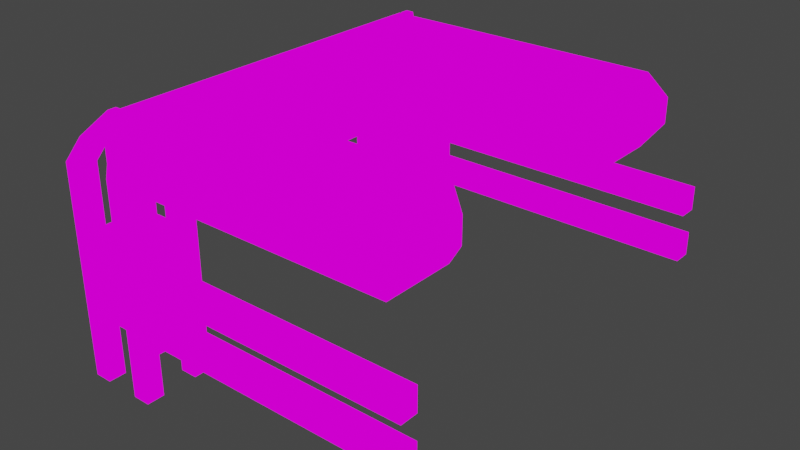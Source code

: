 # Source: gridCellContainer.blend  (saved by Blender 3.1.7; exported with 4.5.12 LTS)
import bpy
from mathutils import Matrix  # noqa: F401  (used for matrix-valued properties, if any)

bpy.ops.wm.read_factory_settings(use_empty=True)
scene = bpy.context.scene
scene.name = 'Scene'

# ---- collections
col_collection = bpy.data.collections.new('Collection'); scene.collection.children.link(col_collection)

# ---- images (referenced by path relative to the original .blend; pixels are not part of the script)
import os
ASSET_DIR = os.environ.get("B2B_ASSET_DIR", "")  # directory of the original .blend (textures are referenced by path, not embedded)
HERE = os.path.dirname(os.path.abspath(__file__))  # packed textures are extracted next to this script under _unpacked/

def load_image(name, relpath, width, height, colorspace="sRGB"):
    """Load a texture the original file referenced (path relative to the .blend, or extracted next to this script)."""
    p = next((c for c in (os.path.join(HERE, relpath), os.path.join(ASSET_DIR, relpath)) if relpath and os.path.exists(c)), "")
    if p:
        img = bpy.data.images.load(p, check_existing=True)
        img.name = name
    else:  # same state as the original file: an image datablock whose file is absent (Cycles renders it pink)
        img = bpy.data.images.new(name, width, height)
        img.source = "FILE"
        img.filepath = "//" + (relpath or name)
    img.colorspace_settings.name = colorspace
    return img
img_cellcontainertex_png = load_image('cellContainerTex.png', 'cellContainerTex.png', 1024, 1024, 'sRGB')
img_og_thumbnail_png_001 = load_image('og-thumbnail.png.001', 'og-thumbnail.png', 1024, 1024, 'sRGB')
img_cellcontainertex_png_001 = load_image('cellContainerTex.png.001', 'cellContainerTex.png', 1024, 1024, 'sRGB')

# ---- materials (node trees are filled in below, after node groups)
mat_cellcontainertex_001 = bpy.data.materials.new('cellContainerTex.001')
mat_cellcontainertex_001.use_transparent_shadow = False
mat_og_thumbnail_001 = bpy.data.materials.new('og-thumbnail.001')
mat_og_thumbnail_001.use_transparent_shadow = False
mat_cellcontainertex = bpy.data.materials.new('cellContainerTex')
mat_cellcontainertex.use_transparent_shadow = False

# ---- material node trees
mat_cellcontainertex_001.use_nodes = True; mat_cellcontainertex_001.node_tree.nodes.clear()
_N = mat_cellcontainertex_001.node_tree.nodes; _L = mat_cellcontainertex_001.node_tree.links
n0 = _N.new('ShaderNodeOutputMaterial'); n0.name = 'Material Output'; n0.location = (400, 0)
n1 = _N.new('ShaderNodeLightPath'); n1.name = 'Light Path'; n1.location = (0, 250)
n2 = _N.new('ShaderNodeBsdfTransparent'); n2.name = 'Transparent BSDF'; n2.location = (-200, -100)
n3 = _N.new('ShaderNodeEmission'); n3.name = 'Emission'; n3.location = (-200, -200)
n4 = _N.new('ShaderNodeMixShader'); n4.name = 'Mix Shader'; n4.location = (200, 0)
n5 = _N.new('ShaderNodeMixShader'); n5.name = 'Mix Shader.001'; n5.location = (0, -100)
n6 = _N.new('ShaderNodeTexImage'); n6.name = 'Image Texture'; n6.location = (-500, 100)
n6.image = img_cellcontainertex_png
n6.interpolation = 'Closest'
_L.new(n6.outputs[0], n3.inputs[0])
_L.new(n6.outputs[1], n5.inputs[0])
_L.new(n2.outputs[0], n5.inputs[1])
_L.new(n2.outputs[0], n4.inputs[1])
_L.new(n3.outputs[0], n5.inputs[2])
_L.new(n5.outputs[0], n4.inputs[2])
_L.new(n1.outputs[0], n4.inputs[0])
_L.new(n4.outputs[0], n0.inputs[0])
n0.is_active_output = True
mat_og_thumbnail_001.use_nodes = True; mat_og_thumbnail_001.node_tree.nodes.clear()
_N = mat_og_thumbnail_001.node_tree.nodes; _L = mat_og_thumbnail_001.node_tree.links
n0 = _N.new('ShaderNodeOutputMaterial'); n0.name = 'Material Output'; n0.location = (400, 0)
n1 = _N.new('ShaderNodeLightPath'); n1.name = 'Light Path'; n1.location = (0, 250)
n2 = _N.new('ShaderNodeBsdfTransparent'); n2.name = 'Transparent BSDF'; n2.location = (-200, -100)
n3 = _N.new('ShaderNodeEmission'); n3.name = 'Emission'; n3.location = (-200, -200)
n4 = _N.new('ShaderNodeMixShader'); n4.name = 'Mix Shader'; n4.location = (200, 0)
n5 = _N.new('ShaderNodeMixShader'); n5.name = 'Mix Shader.001'; n5.location = (0, -100)
n6 = _N.new('ShaderNodeTexImage'); n6.name = 'Image Texture'; n6.location = (-500, 100)
n6.image = img_og_thumbnail_png_001
n6.interpolation = 'Closest'
_L.new(n6.outputs[0], n3.inputs[0])
_L.new(n6.outputs[1], n5.inputs[0])
_L.new(n2.outputs[0], n5.inputs[1])
_L.new(n2.outputs[0], n4.inputs[1])
_L.new(n3.outputs[0], n5.inputs[2])
_L.new(n5.outputs[0], n4.inputs[2])
_L.new(n1.outputs[0], n4.inputs[0])
_L.new(n4.outputs[0], n0.inputs[0])
n0.is_active_output = True
mat_cellcontainertex.use_nodes = True; mat_cellcontainertex.node_tree.nodes.clear()
_N = mat_cellcontainertex.node_tree.nodes; _L = mat_cellcontainertex.node_tree.links
n0 = _N.new('ShaderNodeOutputMaterial'); n0.name = 'Material Output'; n0.location = (400, 0)
n1 = _N.new('ShaderNodeLightPath'); n1.name = 'Light Path'; n1.location = (0, 250)
n2 = _N.new('ShaderNodeBsdfTransparent'); n2.name = 'Transparent BSDF'; n2.location = (-200, -100)
n3 = _N.new('ShaderNodeEmission'); n3.name = 'Emission'; n3.location = (-200, -200)
n4 = _N.new('ShaderNodeMixShader'); n4.name = 'Mix Shader'; n4.location = (200, 0)
n5 = _N.new('ShaderNodeMixShader'); n5.name = 'Mix Shader.001'; n5.location = (0, -100)
n6 = _N.new('ShaderNodeTexImage'); n6.name = 'Image Texture'; n6.location = (-500, 100)
n6.image = img_cellcontainertex_png_001
n6.interpolation = 'Closest'
_L.new(n6.outputs[0], n3.inputs[0])
_L.new(n6.outputs[1], n5.inputs[0])
_L.new(n2.outputs[0], n5.inputs[1])
_L.new(n2.outputs[0], n4.inputs[1])
_L.new(n3.outputs[0], n5.inputs[2])
_L.new(n5.outputs[0], n4.inputs[2])
_L.new(n1.outputs[0], n4.inputs[0])
_L.new(n4.outputs[0], n0.inputs[0])
n0.is_active_output = True

# ---- world
world_world = bpy.data.worlds.new('World'); scene.world = world_world
world_world.use_nodes = True; world_world.node_tree.nodes.clear()
_N = world_world.node_tree.nodes; _L = world_world.node_tree.links
n0 = _N.new('ShaderNodeOutputWorld'); n0.name = 'World Output'; n0.location = (300, 300)
n1 = _N.new('ShaderNodeBackground'); n1.name = 'Background'; n1.location = (10, 300)
n1.inputs[0].default_value = (0.05088, 0.05088, 0.05088, 1.0)
_L.new(n1.outputs[0], n0.inputs[0])
n0.is_active_output = True
world_world.color = (0.05088, 0.05088, 0.05088)
world_world.use_sun_shadow = False
world_world.sun_shadow_jitter_overblur = 0.0

# ---- meshes
me_cube = bpy.data.meshes.new('Cube')
me_cube.from_pydata([(-10.2, -5.0, -1.88), (-10.2, -5.0, 0.1196), (-10.2, 5.0, -1.88), (-10.2, 5.0, 0.1196), (-8.2, -5.0, -1.88), (-8.2, -5.0, 0.1196), (-8.2, 5.0, -1.88), (-8.2, 5.0, 0.1196), (-10.2, 3.0, -1.88), (-10.2, 1.5, -1.88), (-10.2, 1.192e-09, -1.88), (-10.2, -1.5, -1.88), (-10.2, -3.0, -1.88), (-10.2, -3.0, 0.1196), (-10.2, -1.5, 0.1196), (-10.2, 1.192e-09, 0.1196), (-10.2, 1.5, 0.1196), (-10.2, 3.0, 0.1196), (-8.2, -3.0, -1.88), (-8.2, -1.5, -1.88), (-8.2, 1.192e-09, -1.88), (-8.2, 1.5, -1.88), (-8.2, 3.0, -1.88), (-8.2, 3.0, 0.1196), (-8.2, 1.5, 0.1196), (-8.2, 1.192e-09, 0.1196), (-8.2, -1.5, 0.1196), (-8.2, -3.0, 0.1196), (-2.2, 5.0, 0.1196), (-2.2, 5.0, -1.88), (-2.2, 3.0, -1.88), (-2.2, -3.0, 0.1196), (-2.2, -5.0, 0.1196), (-2.2, -5.0, -1.88), (-2.2, -3.0, -1.88), (-2.2, 3.0, 0.1196), (-10.39, -5.321, -1.235), (-10.39, -5.321, -0.5257), (-10.39, 5.321, -0.5257), (-10.39, 5.321, -1.235), (-8.264, 5.321, -0.5257), (-8.264, 5.321, -1.235), (-8.264, -5.321, -0.5257), (-8.264, -5.321, -1.235), (-8.264, 3.193, -0.5257), (-8.264, 3.193, -1.235), (-8.264, 1.596, -0.5257), (-8.264, 1.596, -1.235), (-8.264, 1.694e-09, -0.5257), (-8.264, 1.694e-09, -1.235), (-8.264, -1.596, -0.5257), (-8.264, -1.596, -1.235), (-8.264, -3.193, -0.5257), (-8.264, -3.193, -1.235), (-10.39, -3.193, -0.5257), (-10.39, -3.193, -1.235), (-10.39, -1.596, -0.5257), (-10.39, -1.596, -1.235), (-10.39, 1.694e-09, -0.5257), (-10.39, 1.694e-09, -1.235), (-10.39, 1.596, -0.5257), (-10.39, 1.596, -1.235), (-10.39, 3.193, -0.5257), (-10.39, 3.193, -1.235), (-1.751, 5.321, -0.5257), (-1.751, 5.321, -1.235), (-1.751, -5.321, -0.5257), (-1.751, -5.321, -1.235), (-1.751, 3.193, -0.5257), (-1.751, 3.193, -1.235), (-1.751, -3.193, -0.5257), (-1.751, -3.193, -1.235)], [], [(62, 17, 3, 38), (38, 3, 7, 40), (40, 7, 28, 64), (42, 5, 1, 37), (12, 18, 4, 0), (27, 13, 1, 5), (7, 3, 17, 23), (23, 17, 16, 24), (24, 16, 15, 25), (25, 15, 14, 26), (26, 14, 13, 27), (2, 6, 22, 8), (8, 22, 21, 9), (9, 21, 20, 10), (10, 20, 19, 11), (11, 19, 18, 12), (27, 5, 32, 31), (44, 23, 24, 46), (46, 24, 25, 48), (48, 25, 26, 50), (50, 26, 27, 52), (37, 1, 13, 54), (54, 13, 14, 56), (56, 14, 15, 58), (58, 15, 16, 60), (60, 16, 17, 62), (70, 31, 32, 66), (64, 28, 35, 68), (52, 27, 31, 70), (4, 18, 34, 33), (45, 22, 30, 69), (43, 4, 33, 67), (22, 6, 29, 30), (7, 23, 35, 28), (5, 42, 66, 32), (42, 43, 67, 66), (23, 44, 68, 35), (44, 45, 69, 68), (18, 53, 71, 34), (53, 52, 70, 71), (29, 65, 69, 30), (65, 64, 68, 69), (34, 71, 67, 33), (71, 70, 66, 67), (9, 61, 63, 8), (61, 60, 62, 63), (10, 59, 61, 9), (59, 58, 60, 61), (11, 57, 59, 10), (57, 56, 58, 59), (12, 55, 57, 11), (55, 54, 56, 57), (0, 36, 55, 12), (36, 37, 54, 55), (19, 51, 53, 18), (51, 50, 52, 53), (20, 49, 51, 19), (49, 48, 50, 51), (21, 47, 49, 20), (47, 46, 48, 49), (22, 45, 47, 21), (45, 44, 46, 47), (4, 43, 36, 0), (43, 42, 37, 36), (6, 41, 65, 29), (41, 40, 64, 65), (2, 39, 41, 6), (39, 38, 40, 41), (8, 63, 39, 2), (63, 62, 38, 39)])
_uv = me_cube.uv_layers.new(name='UVMap')
_uv.uv.foreach_set('vector', [0.3934, 0.8262, 0.4041, 0.8155, 0.4041, 0.9267, 0.3934, 0.9445, 0.3934, 0.9445, 0.4041, 0.9267, 0.5153, 0.9267, 0.5117, 0.9445, 0.5117, 0.9445, 0.5153, 0.9267, 0.8488, 0.9267, 0.8738, 0.9445, 0.5117, 0.3528, 0.5153, 0.3707, 0.4041, 0.3707, 0.3934, 0.3528, 0.4041, 0.4819, 0.5153, 0.4819, 0.5153, 0.3707, 0.4041, 0.3707, 0.5153, 0.4819, 0.4041, 0.4819, 0.4041, 0.3707, 0.5153, 0.3707, 0.5153, 0.9267, 0.4041, 0.9267, 0.4041, 0.8155, 0.5153, 0.8155, 0.5153, 0.8155, 0.4041, 0.8155, 0.4041, 0.7321, 0.5153, 0.7321, 0.5153, 0.7321, 0.4041, 0.7321, 0.4041, 0.6487, 0.5153, 0.6487, 0.5153, 0.6487, 0.4041, 0.6487, 0.4041, 0.5653, 0.5153, 0.5653, 0.5153, 0.5653, 0.4041, 0.5653, 0.4041, 0.4819, 0.5153, 0.4819, 0.4041, 0.9267, 0.5153, 0.9267, 0.5153, 0.8155, 0.4041, 0.8155, 0.4041, 0.8155, 0.5153, 0.8155, 0.5153, 0.7321, 0.4041, 0.7321, 0.4041, 0.7321, 0.5153, 0.7321, 0.5153, 0.6487, 0.4041, 0.6487, 0.4041, 0.6487, 0.5153, 0.6487, 0.5153, 0.5653, 0.4041, 0.5653, 0.4041, 0.5653, 0.5153, 0.5653, 0.5153, 0.4819, 0.4041, 0.4819, 0.5153, 0.4819, 0.5153, 0.3707, 0.8488, 0.3707, 0.8488, 0.4819, 0.5117, 0.8262, 0.5153, 0.8155, 0.5153, 0.7321, 0.5117, 0.7374, 0.5117, 0.7374, 0.5153, 0.7321, 0.5153, 0.6487, 0.5117, 0.6487, 0.5117, 0.6487, 0.5153, 0.6487, 0.5153, 0.5653, 0.5117, 0.5599, 0.5117, 0.5599, 0.5153, 0.5653, 0.5153, 0.4819, 0.5117, 0.4712, 0.3934, 0.3528, 0.4041, 0.3707, 0.4041, 0.4819, 0.3934, 0.4712, 0.3934, 0.4712, 0.4041, 0.4819, 0.4041, 0.5653, 0.3934, 0.5599, 0.3934, 0.5599, 0.4041, 0.5653, 0.4041, 0.6487, 0.3934, 0.6487, 0.3934, 0.6487, 0.4041, 0.6487, 0.4041, 0.7321, 0.3934, 0.7374, 0.3934, 0.7374, 0.4041, 0.7321, 0.4041, 0.8155, 0.3934, 0.8262, 0.8738, 0.4712, 0.8488, 0.4819, 0.8488, 0.3707, 0.8738, 0.3528, 0.8738, 0.9445, 0.8488, 0.9267, 0.8488, 0.8155, 0.8738, 0.8262, 0.5117, 0.4712, 0.5153, 0.4819, 0.8488, 0.4819, 0.8738, 0.4712, 0.5153, 0.3707, 0.5153, 0.4819, 0.8488, 0.4819, 0.8488, 0.3707, 0.5117, 0.8262, 0.5153, 0.8155, 0.8488, 0.8155, 0.8738, 0.8262, 0.5117, 0.3528, 0.5153, 0.3707, 0.8488, 0.3707, 0.8738, 0.3528, 0.5153, 0.8155, 0.5153, 0.9267, 0.8488, 0.9267, 0.8488, 0.8155, 0.5153, 0.9267, 0.5153, 0.8155, 0.8488, 0.8155, 0.8488, 0.9267, 0.5153, 0.3707, 0.5117, 0.3528, 0.8738, 0.3528, 0.8488, 0.3707, 0.5117, 0.3528, 0.5117, 0.3528, 0.8738, 0.3528, 0.8738, 0.3528, 0.5153, 0.8155, 0.5117, 0.8262, 0.8738, 0.8262, 0.8488, 0.8155, 0.5117, 0.8262, 0.5117, 0.8262, 0.8738, 0.8262, 0.8738, 0.8262, 0.5153, 0.4819, 0.5117, 0.4712, 0.8738, 0.4712, 0.8488, 0.4819, 0.5117, 0.4712, 0.5117, 0.4712, 0.8738, 0.4712, 0.8738, 0.4712, 0.8488, 0.9267, 0.8738, 0.9445, 0.8738, 0.8262, 0.8488, 0.8155, 0.8738, 0.9445, 0.8738, 0.9445, 0.8738, 0.8262, 0.8738, 0.8262, 0.8488, 0.4819, 0.8738, 0.4712, 0.8738, 0.3528, 0.8488, 0.3707, 0.8738, 0.4712, 0.8738, 0.4712, 0.8738, 0.3528, 0.8738, 0.3528, 0.4041, 0.7321, 0.3934, 0.7374, 0.3934, 0.8262, 0.4041, 0.8155, 0.3934, 0.7374, 0.3934, 0.7374, 0.3934, 0.8262, 0.3934, 0.8262, 0.4041, 0.6487, 0.3934, 0.6487, 0.3934, 0.7374, 0.4041, 0.7321, 0.3934, 0.6487, 0.3934, 0.6487, 0.3934, 0.7374, 0.3934, 0.7374, 0.4041, 0.5653, 0.3934, 0.5599, 0.3934, 0.6487, 0.4041, 0.6487, 0.3934, 0.5599, 0.3934, 0.5599, 0.3934, 0.6487, 0.3934, 0.6487, 0.4041, 0.4819, 0.3934, 0.4712, 0.3934, 0.5599, 0.4041, 0.5653, 0.3934, 0.4712, 0.3934, 0.4712, 0.3934, 0.5599, 0.3934, 0.5599, 0.4041, 0.3707, 0.3934, 0.3528, 0.3934, 0.4712, 0.4041, 0.4819, 0.3934, 0.3528, 0.3934, 0.3528, 0.3934, 0.4712, 0.3934, 0.4712, 0.5153, 0.5653, 0.5117, 0.5599, 0.5117, 0.4712, 0.5153, 0.4819, 0.5117, 0.5599, 0.5117, 0.5599, 0.5117, 0.4712, 0.5117, 0.4712, 0.5153, 0.6487, 0.5117, 0.6487, 0.5117, 0.5599, 0.5153, 0.5653, 0.5117, 0.6487, 0.5117, 0.6487, 0.5117, 0.5599, 0.5117, 0.5599, 0.5153, 0.7321, 0.5117, 0.7374, 0.5117, 0.6487, 0.5153, 0.6487, 0.5117, 0.7374, 0.5117, 0.7374, 0.5117, 0.6487, 0.5117, 0.6487, 0.5153, 0.8155, 0.5117, 0.8262, 0.5117, 0.7374, 0.5153, 0.7321, 0.5117, 0.8262, 0.5117, 0.8262, 0.5117, 0.7374, 0.5117, 0.7374, 0.5153, 0.3707, 0.5117, 0.3528, 0.3934, 0.3528, 0.4041, 0.3707, 0.5117, 0.3528, 0.5117, 0.3528, 0.3934, 0.3528, 0.3934, 0.3528, 0.5153, 0.9267, 0.5117, 0.9445, 0.8738, 0.9445, 0.8488, 0.9267, 0.5117, 0.9445, 0.5117, 0.9445, 0.8738, 0.9445, 0.8738, 0.9445, 0.4041, 0.9267, 0.3934, 0.9445, 0.5117, 0.9445, 0.5153, 0.9267, 0.3934, 0.9445, 0.3934, 0.9445, 0.5117, 0.9445, 0.5117, 0.9445, 0.4041, 0.8155, 0.3934, 0.8262, 0.3934, 0.9445, 0.4041, 0.9267, 0.3934, 0.8262, 0.3934, 0.8262, 0.3934, 0.9445, 0.3934, 0.9445])
me_cube.materials.append(mat_cellcontainertex_001)
me_cube.materials.append(mat_og_thumbnail_001)
me_cube.use_remesh_fix_poles = True
me_cube.use_remesh_preserve_attributes = False
me_cube.update()
me_cube_011 = bpy.data.meshes.new('Cube.011')
me_cube_011.from_pydata([(3.0, -1.0, -3.0), (3.0, -1.0, -1.0), (3.0, 1.0, -3.0), (3.0, 1.0, -1.0), (5.0, -1.0, -3.0), (5.0, -1.0, -1.0), (5.0, 1.0, -3.0), (5.0, 1.0, -1.0), (3.0, 0.0, -3.0), (3.0, 0.0, -1.0), (4.0, 1.0, -3.0), (4.0, 1.0, -1.0), (5.0, 0.0, -3.0), (5.0, 0.0, -1.0), (4.0, -1.0, -3.0), (4.0, -1.0, -1.0), (4.0, 0.0, -1.0), (4.0, 0.0, -3.0), (4.5, 1.0, -1.0), (4.5, -1.0, -3.0), (4.5, 1.0, -3.0), (4.5, -1.0, -1.0), (4.5, 0.0, -1.0), (4.5, 0.0, -3.0), (3.5, 1.0, -3.0), (3.5, -1.0, -1.0), (3.5, 1.0, -1.0), (3.5, -1.0, -3.0), (3.5, 0.0, -1.0), (3.5, 0.0, -3.0), (3.0, -0.5, -3.0), (5.0, -0.5, -1.0), (3.0, -0.5, -1.0), (5.0, -0.5, -3.0), (4.0, -0.5, -1.0), (4.0, -0.5, -3.0), (4.5, -0.5, -1.0), (4.5, -0.5, -3.0), (3.5, -0.5, -3.0), (3.5, -0.5, -1.0), (3.0, 0.5, -1.0), (5.0, 0.5, -3.0), (3.0, 0.5, -3.0), (5.0, 0.5, -1.0), (4.0, 0.5, -1.0), (4.0, 0.5, -3.0), (4.5, 0.5, -3.0), (4.5, 0.5, -1.0), (3.5, 0.5, -3.0), (3.5, 0.5, -1.0), (3.0, -0.5, -4.94), (3.0, -1.0, -4.94), (3.0, 0.5, 0.9405), (3.0, 1.0, 0.9405), (3.5, 1.0, -4.94), (3.0, 1.0, -4.94), (4.5, 1.0, 0.9405), (5.0, 1.0, 0.9405), (5.0, 0.5, -4.94), (5.0, 1.0, -4.94), (5.0, -0.5, 0.9405), (5.0, -1.0, 0.9405), (4.5, -1.0, -4.94), (5.0, -1.0, -4.94), (3.5, -1.0, 0.9405), (3.0, -1.0, 0.9405), (4.5, 1.0, -4.94), (4.5, -1.0, 0.9405), (4.5, -0.5, 0.9405), (4.5, -0.5, -4.94), (3.5, 1.0, 0.9405), (3.5, -1.0, -4.94), (3.5, -0.5, -4.94), (3.5, -0.5, 0.9405), (3.0, -0.5, 0.9405), (5.0, -0.5, -4.94), (3.0, 0.5, -4.94), (5.0, 0.5, 0.9405), (4.5, 0.5, -4.94), (4.5, 0.5, 0.9405), (3.5, 0.5, -4.94), (3.5, 0.5, 0.9405), (3.741, -0.7, 1.54), (3.241, -0.7, 1.54), (3.741, -0.2, 1.54), (3.241, -0.2, 1.54), (3.907, -0.1659, 2.131), (3.675, -0.1659, 2.131), (3.907, 0.0659, 2.131), (3.675, 0.0659, 2.131), (3.22, 0.3898, 1.565), (3.22, 0.7795, 1.565), (4.78, -0.3898, 1.565), (4.78, -0.7795, 1.565), (4.39, -0.7795, 1.565), (4.39, -0.3898, 1.565), (3.61, 0.7795, 1.565), (3.61, 0.3898, 1.565), (3.0, 0.5, -2.333), (3.0, 0.5, -1.667), (5.0, 0.5, -2.333), (5.0, 0.5, -1.667), (5.0, -0.5, -2.333), (5.0, -0.5, -1.667), (3.0, -0.5, -2.333), (3.0, -0.5, -1.667), (3.5, -1.0, -2.333), (3.5, -1.0, -1.667), (3.5, 1.0, -2.333), (3.5, 1.0, -1.667), (4.5, 1.0, -2.333), (4.5, 1.0, -1.667), (4.5, -1.0, -2.333), (4.5, -1.0, -1.667), (3.0, 0.0, -2.333), (3.0, 0.0, -1.667), (4.0, 1.0, -2.333), (4.0, 1.0, -1.667), (5.0, 0.0, -2.333), (5.0, 0.0, -1.667), (4.0, -1.0, -2.333), (4.0, -1.0, -1.667), (5.0, -1.0, -2.333), (5.0, -1.0, -1.667), (5.0, 1.0, -2.333), (5.0, 1.0, -1.667), (3.0, 1.0, -2.333), (3.0, 1.0, -1.667), (3.0, -1.0, -1.667), (3.0, -1.0, -2.333), (2.993, 10.96, -3.0), (2.993, 10.96, -1.0), (4.993, 10.96, -3.0), (4.993, 10.96, -1.0), (2.993, 8.963, -3.0), (2.993, 8.963, -1.0), (4.993, 8.963, -3.0), (4.993, 8.963, -1.0), (3.993, 10.96, -3.0), (3.993, 10.96, -1.0), (4.993, 9.963, -3.0), (4.993, 9.963, -1.0), (3.993, 8.963, -3.0), (3.993, 8.963, -1.0), (2.993, 9.963, -3.0), (2.993, 9.963, -1.0), (3.993, 9.963, -1.0), (3.993, 9.963, -3.0), (4.993, 9.463, -1.0), (2.993, 9.463, -3.0), (4.993, 9.463, -3.0), (2.993, 9.463, -1.0), (3.993, 9.463, -1.0), (3.993, 9.463, -3.0), (4.993, 10.46, -3.0), (2.993, 10.46, -1.0), (4.993, 10.46, -1.0), (2.993, 10.46, -3.0), (3.993, 10.46, -1.0), (3.993, 10.46, -3.0), (3.493, 10.96, -3.0), (3.493, 8.963, -1.0), (3.493, 10.96, -1.0), (3.493, 8.963, -3.0), (3.493, 9.963, -1.0), (3.493, 9.963, -3.0), (3.493, 9.463, -1.0), (3.493, 9.463, -3.0), (3.493, 10.46, -3.0), (3.493, 10.46, -1.0), (4.493, 10.96, -1.0), (4.493, 8.963, -3.0), (4.493, 10.96, -3.0), (4.493, 8.963, -1.0), (4.493, 9.963, -1.0), (4.493, 9.963, -3.0), (4.493, 9.463, -3.0), (4.493, 9.463, -1.0), (4.493, 10.46, -3.0), (4.493, 10.46, -1.0), (3.493, 10.96, -4.94), (2.993, 10.96, -4.94), (4.493, 10.96, 0.9405), (4.993, 10.96, 0.9405), (4.993, 10.46, -4.94), (4.993, 10.96, -4.94), (4.993, 9.463, 0.9405), (4.993, 8.963, 0.9405), (4.493, 8.963, -4.94), (4.993, 8.963, -4.94), (3.493, 8.963, 0.9405), (2.993, 8.963, 0.9405), (2.993, 9.463, -4.94), (2.993, 8.963, -4.94), (2.993, 10.46, 0.9405), (2.993, 10.96, 0.9405), (4.993, 9.463, -4.94), (2.993, 9.463, 0.9405), (3.493, 9.463, 0.9405), (3.493, 9.463, -4.94), (4.993, 10.46, 0.9405), (2.993, 10.46, -4.94), (3.493, 10.46, -4.94), (3.493, 10.46, 0.9405), (3.493, 10.96, 0.9405), (3.493, 8.963, -4.94), (4.493, 10.96, -4.94), (4.493, 8.963, 0.9405), (4.493, 9.463, -4.94), (4.493, 9.463, 0.9405), (4.493, 10.46, -4.94), (4.493, 10.46, 0.9405), (3.293, 10.22, 1.54), (3.293, 10.72, 1.54), (3.793, 10.22, 1.54), (3.793, 10.72, 1.54), (3.827, 10.06, 2.131), (3.827, 10.29, 2.131), (4.059, 10.06, 2.131), (4.059, 10.29, 2.131), (4.383, 10.74, 1.565), (4.773, 10.74, 1.565), (3.604, 9.183, 1.565), (3.214, 9.183, 1.565), (3.214, 9.573, 1.565), (3.604, 9.573, 1.565), (4.773, 10.35, 1.565), (4.383, 10.35, 1.565), (4.493, 10.96, -2.333), (4.493, 10.96, -1.667), (4.493, 8.963, -2.333), (4.493, 8.963, -1.667), (3.493, 8.963, -2.333), (3.493, 8.963, -1.667), (3.493, 10.96, -2.333), (3.493, 10.96, -1.667), (2.993, 10.46, -2.333), (2.993, 10.46, -1.667), (4.993, 10.46, -2.333), (4.993, 10.46, -1.667), (4.993, 9.463, -2.333), (4.993, 9.463, -1.667), (2.993, 9.463, -2.333), (2.993, 9.463, -1.667), (3.993, 10.96, -2.333), (3.993, 10.96, -1.667), (4.993, 9.963, -2.333), (4.993, 9.963, -1.667), (3.993, 8.963, -2.333), (3.993, 8.963, -1.667), (2.993, 9.963, -2.333), (2.993, 9.963, -1.667), (2.993, 8.963, -2.333), (2.993, 8.963, -1.667), (4.993, 8.963, -2.333), (4.993, 8.963, -1.667), (4.993, 10.96, -2.333), (4.993, 10.96, -1.667), (2.993, 10.96, -1.667), (2.993, 10.96, -2.333), (12.0, -0.5, -1.0), (12.0, -1.0, -1.0), (12.0, -1.0, -2.333), (12.0, -1.0, -3.0), (12.0, -0.5, -3.0), (12.0, -0.5, -2.333), (12.0, -0.5, -1.667), (12.0, -1.0, -1.667), (11.99, 10.96, -2.333), (11.99, 10.96, -3.0), (11.99, 10.46, -3.0), (11.99, 10.96, -1.0), (11.99, 10.46, -1.0), (11.99, 10.46, -2.333), (11.99, 10.96, -1.667), (11.99, 10.46, -1.667), (13.0, -0.5, -1.0), (13.0, -1.0, -1.0), (13.0, -1.0, -2.333), (13.0, -1.0, -3.0), (13.0, -0.5, -3.0), (13.0, -0.5, -2.333), (13.0, -0.5, -1.667), (13.0, -1.0, -1.667), (12.99, 10.96, -2.333), (12.99, 10.96, -3.0), (12.99, 10.46, -3.0), (12.99, 10.96, -1.0), (12.99, 10.46, -1.0), (12.99, 10.46, -2.333), (12.99, 10.96, -1.667), (12.99, 10.46, -1.667)], [], [(99, 40, 3, 127), (111, 18, 7, 125), (257, 133, 271, 274), (107, 25, 1, 128), (30, 38, 72, 50), (40, 49, 81, 52), (36, 34, 15, 21), (47, 44, 16, 22), (49, 40, 9, 28), (38, 35, 14, 27), (48, 45, 17, 29), (46, 41, 12, 23), (113, 21, 15, 121), (101, 43, 13, 119), (109, 26, 11, 117), (105, 32, 9, 115), (123, 5, 21, 113), (45, 46, 23, 17), (43, 47, 22, 13), (43, 7, 57, 77), (35, 37, 19, 14), (117, 11, 18, 111), (127, 3, 26, 109), (42, 48, 29, 8), (38, 27, 71, 72), (44, 49, 28, 16), (34, 39, 25, 15), (121, 15, 25, 107), (16, 28, 39, 34), (8, 29, 38, 30), (17, 23, 37, 35), (13, 22, 36, 31), (128, 1, 32, 105), (29, 17, 35, 38), (22, 16, 34, 36), (28, 9, 32, 39), (23, 12, 33, 37), (119, 13, 31, 103), (11, 26, 49, 44), (1, 25, 64, 65), (42, 2, 55, 76), (10, 20, 46, 45), (125, 7, 43, 101), (41, 46, 78, 58), (24, 10, 45, 48), (4, 19, 62, 63), (18, 11, 44, 47), (115, 9, 40, 99), (69, 75, 63, 62), (64, 73, 84, 82), (67, 61, 93, 94), (50, 72, 71, 51), (55, 54, 80, 76), (57, 56, 79, 77), (66, 59, 58, 78), (52, 81, 97, 90), (0, 30, 50, 51), (25, 39, 73, 64), (36, 21, 67, 68), (46, 20, 66, 78), (19, 37, 69, 62), (31, 36, 68, 60), (3, 40, 52, 53), (18, 47, 79, 56), (24, 48, 80, 54), (2, 24, 54, 55), (32, 1, 65, 74), (49, 26, 70, 81), (7, 18, 56, 57), (33, 4, 63, 75), (26, 3, 53, 70), (39, 32, 74, 73), (48, 42, 76, 80), (27, 0, 51, 71), (37, 33, 75, 69), (6, 41, 58, 59), (20, 6, 59, 66), (47, 43, 77, 79), (5, 31, 60, 61), (21, 5, 61, 67), (85, 83, 87, 89), (73, 74, 85, 84), (65, 64, 82, 83), (74, 65, 83, 85), (88, 89, 87, 86), (83, 82, 86, 87), (84, 85, 89, 88), (82, 84, 88, 86), (92, 95, 94, 93), (96, 91, 90, 97), (81, 70, 96, 97), (61, 60, 92, 93), (70, 53, 91, 96), (53, 52, 90, 91), (68, 67, 94, 95), (60, 68, 95, 92), (98, 99, 127, 126), (42, 98, 126, 2), (110, 111, 125, 124), (20, 110, 124, 6), (102, 103, 123, 122), (5, 123, 267, 261), (106, 107, 128, 129), (27, 106, 129, 0), (112, 113, 121, 120), (19, 112, 120, 14), (100, 101, 119, 118), (41, 100, 118, 12), (108, 109, 117, 116), (24, 108, 116, 10), (104, 105, 115, 114), (30, 104, 114, 8), (122, 123, 113, 112), (4, 122, 112, 19), (116, 117, 111, 110), (10, 116, 110, 20), (126, 127, 109, 108), (2, 126, 108, 24), (120, 121, 107, 106), (14, 120, 106, 27), (129, 128, 105, 104), (0, 129, 104, 30), (118, 119, 103, 102), (12, 118, 102, 33), (124, 125, 101, 100), (6, 124, 100, 41), (114, 115, 99, 98), (8, 114, 98, 42), (229, 170, 133, 257), (241, 148, 137, 255), (233, 161, 135, 253), (237, 155, 131, 258), (160, 168, 202, 180), (170, 179, 211, 182), (166, 164, 145, 151), (177, 174, 146, 152), (179, 170, 139, 158), (168, 165, 144, 157), (178, 175, 147, 159), (176, 171, 142, 153), (243, 151, 145, 251), (231, 173, 143, 249), (239, 156, 141, 247), (235, 162, 139, 245), (253, 135, 151, 243), (175, 176, 153, 147), (173, 177, 152, 143), (173, 137, 187, 207), (165, 167, 149, 144), (247, 141, 148, 241), (102, 122, 262, 265), (172, 178, 159, 138), (168, 157, 201, 202), (174, 179, 158, 146), (164, 169, 155, 145), (251, 145, 155, 237), (146, 158, 169, 164), (138, 159, 168, 160), (147, 153, 167, 165), (143, 152, 166, 161), (258, 131, 162, 235), (159, 147, 165, 168), (152, 146, 164, 166), (158, 139, 162, 169), (153, 142, 163, 167), (249, 143, 161, 233), (141, 156, 179, 174), (131, 155, 194, 195), (172, 132, 185, 206), (140, 150, 176, 175), (255, 137, 173, 231), (171, 176, 208, 188), (154, 140, 175, 178), (134, 149, 192, 193), (148, 141, 174, 177), (245, 139, 170, 229), (199, 205, 193, 192), (194, 203, 214, 212), (197, 191, 223, 224), (180, 202, 201, 181), (185, 184, 210, 206), (187, 186, 209, 207), (196, 189, 188, 208), (182, 211, 227, 220), (130, 160, 180, 181), (155, 169, 203, 194), (166, 151, 197, 198), (176, 150, 196, 208), (149, 167, 199, 192), (161, 166, 198, 190), (133, 170, 182, 183), (148, 177, 209, 186), (154, 178, 210, 184), (132, 154, 184, 185), (162, 131, 195, 204), (179, 156, 200, 211), (137, 148, 186, 187), (163, 134, 193, 205), (156, 133, 183, 200), (169, 162, 204, 203), (178, 172, 206, 210), (157, 130, 181, 201), (167, 163, 205, 199), (136, 171, 188, 189), (150, 136, 189, 196), (177, 173, 207, 209), (135, 161, 190, 191), (151, 135, 191, 197), (215, 213, 217, 219), (203, 204, 215, 214), (195, 194, 212, 213), (204, 195, 213, 215), (218, 219, 217, 216), (213, 212, 216, 217), (214, 215, 219, 218), (212, 214, 218, 216), (222, 225, 224, 223), (226, 221, 220, 227), (211, 200, 226, 227), (191, 190, 222, 223), (200, 183, 221, 226), (183, 182, 220, 221), (198, 197, 224, 225), (190, 198, 225, 222), (228, 229, 257, 256), (172, 228, 256, 132), (240, 241, 255, 254), (150, 240, 254, 136), (232, 233, 253, 252), (163, 232, 252, 134), (236, 237, 258, 259), (157, 236, 259, 130), (242, 243, 251, 250), (149, 242, 250, 144), (230, 231, 249, 248), (171, 230, 248, 142), (238, 239, 247, 246), (154, 238, 246, 140), (234, 235, 245, 244), (160, 234, 244, 138), (252, 253, 243, 242), (134, 252, 242, 149), (246, 247, 241, 240), (140, 246, 240, 150), (256, 257, 239, 238), (123, 103, 266, 267), (250, 251, 237, 236), (144, 250, 236, 157), (259, 258, 235, 234), (130, 259, 234, 160), (248, 249, 233, 232), (142, 248, 232, 163), (254, 255, 231, 230), (136, 254, 230, 171), (244, 245, 229, 228), (138, 244, 228, 172), (261, 267, 283, 277), (272, 275, 291, 288), (266, 260, 276, 282), (268, 273, 289, 284), (133, 156, 272, 271), (103, 31, 260, 266), (4, 33, 264, 263), (132, 256, 268, 269), (31, 5, 261, 260), (154, 132, 269, 270), (33, 102, 265, 264), (122, 4, 263, 262), (239, 257, 274, 275), (156, 239, 275, 272), (238, 154, 270, 273), (256, 238, 273, 268), (282, 276, 277, 283), (280, 281, 278, 279), (290, 287, 288, 291), (285, 284, 289, 286), (260, 261, 277, 276), (274, 271, 287, 290), (269, 268, 284, 285), (262, 263, 279, 278), (270, 269, 285, 286), (263, 264, 280, 279), (271, 272, 288, 287), (264, 265, 281, 280), (273, 270, 286, 289), (267, 266, 282, 283), (275, 274, 290, 291), (265, 262, 278, 281)])
_uv = me_cube_011.uv_layers.new(name='UVMap')
_uv.uv.foreach_set('vector', [0.3882, 0.4413, 0.3882, 0.4413, 0.3882, 0.4573, 0.3882, 0.4573, 0.4365, 0.4573, 0.4365, 0.4573, 0.4526, 0.4573, 0.4526, 0.4573, 0.4524, 0.7779, 0.4524, 0.7779, 0.6776, 0.7779, 0.6776, 0.7779, 0.4043, 0.393, 0.4043, 0.393, 0.3882, 0.393, 0.3882, 0.393, 0.3882, 0.4091, 0.4043, 0.4091, 0.4043, 0.4091, 0.3882, 0.4091, 0.3882, 0.4413, 0.4043, 0.4413, 0.4043, 0.4413, 0.3882, 0.4413, 0.4365, 0.4091, 0.4204, 0.4091, 0.4204, 0.393, 0.4365, 0.393, 0.4365, 0.4413, 0.4204, 0.4413, 0.4204, 0.4252, 0.4365, 0.4252, 0.4043, 0.4413, 0.3882, 0.4413, 0.3882, 0.4252, 0.4043, 0.4252, 0.4043, 0.4091, 0.4204, 0.4091, 0.4204, 0.393, 0.4043, 0.393, 0.4043, 0.4413, 0.4204, 0.4413, 0.4204, 0.4252, 0.4043, 0.4252, 0.4365, 0.4413, 0.4526, 0.4413, 0.4526, 0.4252, 0.4365, 0.4252, 0.4365, 0.393, 0.4365, 0.393, 0.4204, 0.393, 0.4204, 0.393, 0.4526, 0.4413, 0.4526, 0.4413, 0.4526, 0.4252, 0.4526, 0.4252, 0.4043, 0.4573, 0.4043, 0.4573, 0.4204, 0.4573, 0.4204, 0.4573, 0.3882, 0.4091, 0.3882, 0.4091, 0.3882, 0.4252, 0.3882, 0.4252, 0.4526, 0.393, 0.4526, 0.393, 0.4365, 0.393, 0.4365, 0.393, 0.4204, 0.4413, 0.4365, 0.4413, 0.4365, 0.4252, 0.4204, 0.4252, 0.4526, 0.4413, 0.4365, 0.4413, 0.4365, 0.4252, 0.4526, 0.4252, 0.4526, 0.4413, 0.4526, 0.4573, 0.4526, 0.4573, 0.4526, 0.4413, 0.4204, 0.4091, 0.4365, 0.4091, 0.4365, 0.393, 0.4204, 0.393, 0.4204, 0.4573, 0.4204, 0.4573, 0.4365, 0.4573, 0.4365, 0.4573, 0.3882, 0.4573, 0.3882, 0.4573, 0.4043, 0.4573, 0.4043, 0.4573, 0.3882, 0.4413, 0.4043, 0.4413, 0.4043, 0.4252, 0.3882, 0.4252, 0.4043, 0.4091, 0.4043, 0.393, 0.4043, 0.393, 0.4043, 0.4091, 0.4204, 0.4413, 0.4043, 0.4413, 0.4043, 0.4252, 0.4204, 0.4252, 0.4204, 0.4091, 0.4043, 0.4091, 0.4043, 0.393, 0.4204, 0.393, 0.4204, 0.393, 0.4204, 0.393, 0.4043, 0.393, 0.4043, 0.393, 0.4204, 0.4252, 0.4043, 0.4252, 0.4043, 0.4091, 0.4204, 0.4091, 0.3882, 0.4252, 0.4043, 0.4252, 0.4043, 0.4091, 0.3882, 0.4091, 0.4204, 0.4252, 0.4365, 0.4252, 0.4365, 0.4091, 0.4204, 0.4091, 0.4526, 0.4252, 0.4365, 0.4252, 0.4365, 0.4091, 0.4526, 0.4091, 0.3882, 0.393, 0.3882, 0.393, 0.3882, 0.4091, 0.3882, 0.4091, 0.4043, 0.4252, 0.4204, 0.4252, 0.4204, 0.4091, 0.4043, 0.4091, 0.4365, 0.4252, 0.4204, 0.4252, 0.4204, 0.4091, 0.4365, 0.4091, 0.4043, 0.4252, 0.3882, 0.4252, 0.3882, 0.4091, 0.4043, 0.4091, 0.4365, 0.4252, 0.4526, 0.4252, 0.4526, 0.4091, 0.4365, 0.4091, 0.4526, 0.4252, 0.4526, 0.4252, 0.4526, 0.4091, 0.4526, 0.4091, 0.4204, 0.4573, 0.4043, 0.4573, 0.4043, 0.4413, 0.4204, 0.4413, 0.3882, 0.393, 0.4043, 0.393, 0.4043, 0.393, 0.3882, 0.393, 0.3882, 0.4413, 0.3882, 0.4573, 0.3882, 0.4573, 0.3882, 0.4413, 0.4204, 0.4573, 0.4365, 0.4573, 0.4365, 0.4413, 0.4204, 0.4413, 0.4526, 0.4573, 0.4526, 0.4573, 0.4526, 0.4413, 0.4526, 0.4413, 0.4526, 0.4413, 0.4365, 0.4413, 0.4365, 0.4413, 0.4526, 0.4413, 0.4043, 0.4573, 0.4204, 0.4573, 0.4204, 0.4413, 0.4043, 0.4413, 0.4526, 0.393, 0.4365, 0.393, 0.4365, 0.393, 0.4526, 0.393, 0.4365, 0.4573, 0.4204, 0.4573, 0.4204, 0.4413, 0.4365, 0.4413, 0.3882, 0.4252, 0.3882, 0.4252, 0.3882, 0.4413, 0.3882, 0.4413, 0.4365, 0.4091, 0.4526, 0.4091, 0.4526, 0.393, 0.4365, 0.393, 0.4043, 0.393, 0.4043, 0.4091, 0.4121, 0.4187, 0.4121, 0.4026, 0.4365, 0.393, 0.4526, 0.393, 0.4455, 0.4001, 0.4329, 0.4001, 0.3882, 0.4091, 0.4043, 0.4091, 0.4043, 0.393, 0.3882, 0.393, 0.3882, 0.4573, 0.4043, 0.4573, 0.4043, 0.4413, 0.3882, 0.4413, 0.4526, 0.4573, 0.4365, 0.4573, 0.4365, 0.4413, 0.4526, 0.4413, 0.4365, 0.4573, 0.4526, 0.4573, 0.4526, 0.4413, 0.4365, 0.4413, 0.3882, 0.4413, 0.4043, 0.4413, 0.4079, 0.4377, 0.3953, 0.4377, 0.3882, 0.393, 0.3882, 0.4091, 0.3882, 0.4091, 0.3882, 0.393, 0.4043, 0.393, 0.4043, 0.4091, 0.4043, 0.4091, 0.4043, 0.393, 0.4365, 0.4091, 0.4365, 0.393, 0.4365, 0.393, 0.4365, 0.4091, 0.4365, 0.4413, 0.4365, 0.4573, 0.4365, 0.4573, 0.4365, 0.4413, 0.4365, 0.393, 0.4365, 0.4091, 0.4365, 0.4091, 0.4365, 0.393, 0.4526, 0.4091, 0.4365, 0.4091, 0.4365, 0.4091, 0.4526, 0.4091, 0.3882, 0.4573, 0.3882, 0.4413, 0.3882, 0.4413, 0.3882, 0.4573, 0.4365, 0.4573, 0.4365, 0.4413, 0.4365, 0.4413, 0.4365, 0.4573, 0.4043, 0.4573, 0.4043, 0.4413, 0.4043, 0.4413, 0.4043, 0.4573, 0.3882, 0.4573, 0.4043, 0.4573, 0.4043, 0.4573, 0.3882, 0.4573, 0.3882, 0.4091, 0.3882, 0.393, 0.3882, 0.393, 0.3882, 0.4091, 0.4043, 0.4413, 0.4043, 0.4573, 0.4043, 0.4573, 0.4043, 0.4413, 0.4526, 0.4573, 0.4365, 0.4573, 0.4365, 0.4573, 0.4526, 0.4573, 0.4526, 0.4091, 0.4526, 0.393, 0.4526, 0.393, 0.4526, 0.4091, 0.4043, 0.4573, 0.3882, 0.4573, 0.3882, 0.4573, 0.4043, 0.4573, 0.4043, 0.4091, 0.3882, 0.4091, 0.3882, 0.4091, 0.4043, 0.4091, 0.4043, 0.4413, 0.3882, 0.4413, 0.3882, 0.4413, 0.4043, 0.4413, 0.4043, 0.393, 0.3882, 0.393, 0.3882, 0.393, 0.4043, 0.393, 0.4365, 0.4091, 0.4526, 0.4091, 0.4526, 0.4091, 0.4365, 0.4091, 0.4526, 0.4573, 0.4526, 0.4413, 0.4526, 0.4413, 0.4526, 0.4573, 0.4365, 0.4573, 0.4526, 0.4573, 0.4526, 0.4573, 0.4365, 0.4573, 0.4365, 0.4413, 0.4526, 0.4413, 0.4526, 0.4413, 0.4365, 0.4413, 0.4526, 0.393, 0.4526, 0.4091, 0.4526, 0.4091, 0.4526, 0.393, 0.4365, 0.393, 0.4526, 0.393, 0.4526, 0.393, 0.4365, 0.393, 0.396, 0.4187, 0.396, 0.4026, 0.4099, 0.4198, 0.4099, 0.4273, 0.4043, 0.4091, 0.3882, 0.4091, 0.396, 0.4187, 0.4121, 0.4187, 0.3882, 0.393, 0.4043, 0.393, 0.4121, 0.4026, 0.396, 0.4026, 0.3882, 0.4091, 0.3882, 0.393, 0.396, 0.4026, 0.396, 0.4187, 0.4174, 0.4273, 0.4099, 0.4273, 0.4099, 0.4198, 0.4174, 0.4198, 0.396, 0.4026, 0.4121, 0.4026, 0.4174, 0.4198, 0.4099, 0.4198, 0.4121, 0.4187, 0.396, 0.4187, 0.4099, 0.4273, 0.4174, 0.4273, 0.4121, 0.4026, 0.4121, 0.4187, 0.4174, 0.4273, 0.4174, 0.4198, 0.4455, 0.4126, 0.4329, 0.4126, 0.4329, 0.4001, 0.4455, 0.4001, 0.4079, 0.4502, 0.3953, 0.4502, 0.3953, 0.4377, 0.4079, 0.4377, 0.4043, 0.4413, 0.4043, 0.4573, 0.4079, 0.4502, 0.4079, 0.4377, 0.4526, 0.393, 0.4526, 0.4091, 0.4455, 0.4126, 0.4455, 0.4001, 0.4043, 0.4573, 0.3882, 0.4573, 0.3953, 0.4502, 0.4079, 0.4502, 0.3882, 0.4573, 0.3882, 0.4413, 0.3953, 0.4377, 0.3953, 0.4502, 0.4365, 0.4091, 0.4365, 0.393, 0.4329, 0.4001, 0.4329, 0.4126, 0.4526, 0.4091, 0.4365, 0.4091, 0.4329, 0.4126, 0.4455, 0.4126, 0.4866, 0.472, 0.5123, 0.472, 0.5123, 0.472, 0.4866, 0.472, 0.3882, 0.4413, 0.3882, 0.4413, 0.3882, 0.4573, 0.3882, 0.4573, 0.4866, 0.53, 0.5123, 0.53, 0.5123, 0.5493, 0.4866, 0.5493, 0.4365, 0.4573, 0.4365, 0.4573, 0.4526, 0.4573, 0.4526, 0.4573, 0.4866, 0.5493, 0.5123, 0.5493, 0.5123, 0.5493, 0.4866, 0.5493, 0.4526, 0.393, 0.4526, 0.393, 0.6778, 0.393, 0.6778, 0.393, 0.4866, 0.4913, 0.5123, 0.4913, 0.5123, 0.472, 0.4866, 0.472, 0.4043, 0.393, 0.4043, 0.393, 0.3882, 0.393, 0.3882, 0.393, 0.4866, 0.53, 0.5123, 0.53, 0.5123, 0.5106, 0.4866, 0.5106, 0.4365, 0.393, 0.4365, 0.393, 0.4204, 0.393, 0.4204, 0.393, 0.4866, 0.5493, 0.5123, 0.5493, 0.5123, 0.5493, 0.4866, 0.5493, 0.4526, 0.4413, 0.4526, 0.4413, 0.4526, 0.4252, 0.4526, 0.4252, 0.4866, 0.4913, 0.5123, 0.4913, 0.5123, 0.5106, 0.4866, 0.5106, 0.4043, 0.4573, 0.4043, 0.4573, 0.4204, 0.4573, 0.4204, 0.4573, 0.4866, 0.472, 0.5123, 0.472, 0.5123, 0.472, 0.4866, 0.472, 0.3882, 0.4091, 0.3882, 0.4091, 0.3882, 0.4252, 0.3882, 0.4252, 0.4866, 0.5493, 0.5123, 0.5493, 0.5123, 0.53, 0.4866, 0.53, 0.4526, 0.393, 0.4526, 0.393, 0.4365, 0.393, 0.4365, 0.393, 0.4866, 0.5106, 0.5123, 0.5106, 0.5123, 0.53, 0.4866, 0.53, 0.4204, 0.4573, 0.4204, 0.4573, 0.4365, 0.4573, 0.4365, 0.4573, 0.4866, 0.472, 0.5123, 0.472, 0.5123, 0.4913, 0.4866, 0.4913, 0.3882, 0.4573, 0.3882, 0.4573, 0.4043, 0.4573, 0.4043, 0.4573, 0.4866, 0.5106, 0.5123, 0.5106, 0.5123, 0.4913, 0.4866, 0.4913, 0.4204, 0.393, 0.4204, 0.393, 0.4043, 0.393, 0.4043, 0.393, 0.4866, 0.472, 0.5123, 0.472, 0.5123, 0.472, 0.4866, 0.472, 0.3882, 0.393, 0.3882, 0.393, 0.3882, 0.4091, 0.3882, 0.4091, 0.4866, 0.5493, 0.5123, 0.5493, 0.5123, 0.5493, 0.4866, 0.5493, 0.4526, 0.4252, 0.4526, 0.4252, 0.4526, 0.4091, 0.4526, 0.4091, 0.4866, 0.5493, 0.5123, 0.5493, 0.5123, 0.5493, 0.4866, 0.5493, 0.4526, 0.4573, 0.4526, 0.4573, 0.4526, 0.4413, 0.4526, 0.4413, 0.4866, 0.472, 0.5123, 0.472, 0.5123, 0.472, 0.4866, 0.472, 0.3882, 0.4252, 0.3882, 0.4252, 0.3882, 0.4413, 0.3882, 0.4413, 0.4363, 0.7779, 0.4363, 0.7779, 0.4524, 0.7779, 0.4524, 0.7779, 0.4524, 0.7296, 0.4524, 0.7296, 0.4524, 0.7135, 0.4524, 0.7135, 0.4041, 0.7135, 0.4041, 0.7135, 0.388, 0.7135, 0.388, 0.7135, 0.388, 0.7618, 0.388, 0.7618, 0.388, 0.7779, 0.388, 0.7779, 0.4041, 0.7779, 0.4041, 0.7618, 0.4041, 0.7618, 0.4041, 0.7779, 0.4363, 0.7779, 0.4363, 0.7618, 0.4363, 0.7618, 0.4363, 0.7779, 0.4041, 0.7296, 0.4041, 0.7457, 0.388, 0.7457, 0.388, 0.7296, 0.4363, 0.7296, 0.4363, 0.7457, 0.4202, 0.7457, 0.4202, 0.7296, 0.4363, 0.7618, 0.4363, 0.7779, 0.4202, 0.7779, 0.4202, 0.7618, 0.4041, 0.7618, 0.4041, 0.7457, 0.388, 0.7457, 0.388, 0.7618, 0.4363, 0.7618, 0.4363, 0.7457, 0.4202, 0.7457, 0.4202, 0.7618, 0.4363, 0.7296, 0.4363, 0.7135, 0.4202, 0.7135, 0.4202, 0.7296, 0.388, 0.7296, 0.388, 0.7296, 0.388, 0.7457, 0.388, 0.7457, 0.4363, 0.7135, 0.4363, 0.7135, 0.4202, 0.7135, 0.4202, 0.7135, 0.4524, 0.7618, 0.4524, 0.7618, 0.4524, 0.7457, 0.4524, 0.7457, 0.4041, 0.7779, 0.4041, 0.7779, 0.4202, 0.7779, 0.4202, 0.7779, 0.388, 0.7135, 0.388, 0.7135, 0.388, 0.7296, 0.388, 0.7296, 0.4363, 0.7457, 0.4363, 0.7296, 0.4202, 0.7296, 0.4202, 0.7457, 0.4363, 0.7135, 0.4363, 0.7296, 0.4202, 0.7296, 0.4202, 0.7135, 0.4363, 0.7135, 0.4524, 0.7135, 0.4524, 0.7135, 0.4363, 0.7135, 0.4041, 0.7457, 0.4041, 0.7296, 0.388, 0.7296, 0.388, 0.7457, 0.4524, 0.7457, 0.4524, 0.7457, 0.4524, 0.7296, 0.4524, 0.7296, 0.4526, 0.4091, 0.4526, 0.393, 0.6778, 0.393, 0.6778, 0.4091, 0.4363, 0.7779, 0.4363, 0.7618, 0.4202, 0.7618, 0.4202, 0.7779, 0.4041, 0.7618, 0.388, 0.7618, 0.388, 0.7618, 0.4041, 0.7618, 0.4363, 0.7457, 0.4363, 0.7618, 0.4202, 0.7618, 0.4202, 0.7457, 0.4041, 0.7457, 0.4041, 0.7618, 0.388, 0.7618, 0.388, 0.7457, 0.388, 0.7457, 0.388, 0.7457, 0.388, 0.7618, 0.388, 0.7618, 0.4202, 0.7457, 0.4202, 0.7618, 0.4041, 0.7618, 0.4041, 0.7457, 0.4202, 0.7779, 0.4202, 0.7618, 0.4041, 0.7618, 0.4041, 0.7779, 0.4202, 0.7457, 0.4202, 0.7296, 0.4041, 0.7296, 0.4041, 0.7457, 0.4202, 0.7135, 0.4202, 0.7296, 0.4041, 0.7296, 0.4041, 0.7135, 0.388, 0.7779, 0.388, 0.7779, 0.4041, 0.7779, 0.4041, 0.7779, 0.4202, 0.7618, 0.4202, 0.7457, 0.4041, 0.7457, 0.4041, 0.7618, 0.4202, 0.7296, 0.4202, 0.7457, 0.4041, 0.7457, 0.4041, 0.7296, 0.4202, 0.7618, 0.4202, 0.7779, 0.4041, 0.7779, 0.4041, 0.7618, 0.4202, 0.7296, 0.4202, 0.7135, 0.4041, 0.7135, 0.4041, 0.7296, 0.4202, 0.7135, 0.4202, 0.7135, 0.4041, 0.7135, 0.4041, 0.7135, 0.4524, 0.7457, 0.4524, 0.7618, 0.4363, 0.7618, 0.4363, 0.7457, 0.388, 0.7779, 0.388, 0.7618, 0.388, 0.7618, 0.388, 0.7779, 0.4363, 0.7779, 0.4524, 0.7779, 0.4524, 0.7779, 0.4363, 0.7779, 0.4524, 0.7457, 0.4524, 0.7296, 0.4363, 0.7296, 0.4363, 0.7457, 0.4524, 0.7135, 0.4524, 0.7135, 0.4363, 0.7135, 0.4363, 0.7135, 0.4363, 0.7135, 0.4363, 0.7296, 0.4363, 0.7296, 0.4363, 0.7135, 0.4524, 0.7618, 0.4524, 0.7457, 0.4363, 0.7457, 0.4363, 0.7618, 0.388, 0.7135, 0.388, 0.7296, 0.388, 0.7296, 0.388, 0.7135, 0.4524, 0.7296, 0.4524, 0.7457, 0.4363, 0.7457, 0.4363, 0.7296, 0.4202, 0.7779, 0.4202, 0.7779, 0.4363, 0.7779, 0.4363, 0.7779, 0.4041, 0.7296, 0.4041, 0.7135, 0.388, 0.7135, 0.388, 0.7296, 0.388, 0.7618, 0.4041, 0.7618, 0.4137, 0.754, 0.3977, 0.754, 0.388, 0.7296, 0.388, 0.7135, 0.3951, 0.7206, 0.3951, 0.7332, 0.4041, 0.7779, 0.4041, 0.7618, 0.388, 0.7618, 0.388, 0.7779, 0.4524, 0.7779, 0.4524, 0.7618, 0.4363, 0.7618, 0.4363, 0.7779, 0.4524, 0.7135, 0.4524, 0.7296, 0.4363, 0.7296, 0.4363, 0.7135, 0.4524, 0.7296, 0.4524, 0.7135, 0.4363, 0.7135, 0.4363, 0.7296, 0.4363, 0.7779, 0.4363, 0.7618, 0.4327, 0.7582, 0.4327, 0.7708, 0.388, 0.7779, 0.4041, 0.7779, 0.4041, 0.7779, 0.388, 0.7779, 0.388, 0.7618, 0.4041, 0.7618, 0.4041, 0.7618, 0.388, 0.7618, 0.4041, 0.7296, 0.388, 0.7296, 0.388, 0.7296, 0.4041, 0.7296, 0.4363, 0.7296, 0.4524, 0.7296, 0.4524, 0.7296, 0.4363, 0.7296, 0.388, 0.7296, 0.4041, 0.7296, 0.4041, 0.7296, 0.388, 0.7296, 0.4041, 0.7135, 0.4041, 0.7296, 0.4041, 0.7296, 0.4041, 0.7135, 0.4524, 0.7779, 0.4363, 0.7779, 0.4363, 0.7779, 0.4524, 0.7779, 0.4524, 0.7296, 0.4363, 0.7296, 0.4363, 0.7296, 0.4524, 0.7296, 0.4524, 0.7618, 0.4363, 0.7618, 0.4363, 0.7618, 0.4524, 0.7618, 0.4524, 0.7779, 0.4524, 0.7618, 0.4524, 0.7618, 0.4524, 0.7779, 0.4041, 0.7779, 0.388, 0.7779, 0.388, 0.7779, 0.4041, 0.7779, 0.4363, 0.7618, 0.4524, 0.7618, 0.4524, 0.7618, 0.4363, 0.7618, 0.4524, 0.7135, 0.4524, 0.7296, 0.4524, 0.7296, 0.4524, 0.7135, 0.4041, 0.7135, 0.388, 0.7135, 0.388, 0.7135, 0.4041, 0.7135, 0.4524, 0.7618, 0.4524, 0.7779, 0.4524, 0.7779, 0.4524, 0.7618, 0.4041, 0.7618, 0.4041, 0.7779, 0.4041, 0.7779, 0.4041, 0.7618, 0.4363, 0.7618, 0.4363, 0.7779, 0.4363, 0.7779, 0.4363, 0.7618, 0.388, 0.7618, 0.388, 0.7779, 0.388, 0.7779, 0.388, 0.7618, 0.4041, 0.7296, 0.4041, 0.7135, 0.4041, 0.7135, 0.4041, 0.7296, 0.4524, 0.7135, 0.4363, 0.7135, 0.4363, 0.7135, 0.4524, 0.7135, 0.4524, 0.7296, 0.4524, 0.7135, 0.4524, 0.7135, 0.4524, 0.7296, 0.4363, 0.7296, 0.4363, 0.7135, 0.4363, 0.7135, 0.4363, 0.7296, 0.388, 0.7135, 0.4041, 0.7135, 0.4041, 0.7135, 0.388, 0.7135, 0.388, 0.7296, 0.388, 0.7135, 0.388, 0.7135, 0.388, 0.7296, 0.4137, 0.7701, 0.3977, 0.7701, 0.4148, 0.7562, 0.4223, 0.7562, 0.4041, 0.7618, 0.4041, 0.7779, 0.4137, 0.7701, 0.4137, 0.754, 0.388, 0.7779, 0.388, 0.7618, 0.3977, 0.754, 0.3977, 0.7701, 0.4041, 0.7779, 0.388, 0.7779, 0.3977, 0.7701, 0.4137, 0.7701, 0.4223, 0.7487, 0.4223, 0.7562, 0.4148, 0.7562, 0.4148, 0.7487, 0.3977, 0.7701, 0.3977, 0.754, 0.4148, 0.7487, 0.4148, 0.7562, 0.4137, 0.754, 0.4137, 0.7701, 0.4223, 0.7562, 0.4223, 0.7487, 0.3977, 0.754, 0.4137, 0.754, 0.4223, 0.7487, 0.4148, 0.7487, 0.4076, 0.7206, 0.4076, 0.7332, 0.3951, 0.7332, 0.3951, 0.7206, 0.4453, 0.7582, 0.4453, 0.7708, 0.4327, 0.7708, 0.4327, 0.7582, 0.4363, 0.7618, 0.4524, 0.7618, 0.4453, 0.7582, 0.4327, 0.7582, 0.388, 0.7135, 0.4041, 0.7135, 0.4076, 0.7206, 0.3951, 0.7206, 0.4524, 0.7618, 0.4524, 0.7779, 0.4453, 0.7708, 0.4453, 0.7582, 0.4524, 0.7779, 0.4363, 0.7779, 0.4327, 0.7708, 0.4453, 0.7708, 0.4041, 0.7296, 0.388, 0.7296, 0.3951, 0.7332, 0.4076, 0.7332, 0.4041, 0.7135, 0.4041, 0.7296, 0.4076, 0.7332, 0.4076, 0.7206, 0.4866, 0.5297, 0.5123, 0.5297, 0.5123, 0.549, 0.4866, 0.549, 0.4363, 0.7779, 0.4363, 0.7779, 0.4524, 0.7779, 0.4524, 0.7779, 0.4866, 0.549, 0.5123, 0.549, 0.5123, 0.549, 0.4866, 0.549, 0.4524, 0.7296, 0.4524, 0.7296, 0.4524, 0.7135, 0.4524, 0.7135, 0.4866, 0.4911, 0.5123, 0.4911, 0.5123, 0.4718, 0.4866, 0.4718, 0.4041, 0.7135, 0.4041, 0.7135, 0.388, 0.7135, 0.388, 0.7135, 0.4866, 0.4718, 0.5123, 0.4718, 0.5123, 0.4718, 0.4866, 0.4718, 0.388, 0.7618, 0.388, 0.7618, 0.388, 0.7779, 0.388, 0.7779, 0.4866, 0.4718, 0.5123, 0.4718, 0.5123, 0.4718, 0.4866, 0.4718, 0.388, 0.7296, 0.388, 0.7296, 0.388, 0.7457, 0.388, 0.7457, 0.4866, 0.5297, 0.5123, 0.5297, 0.5123, 0.5104, 0.4866, 0.5104, 0.4363, 0.7135, 0.4363, 0.7135, 0.4202, 0.7135, 0.4202, 0.7135, 0.4866, 0.549, 0.5123, 0.549, 0.5123, 0.549, 0.4866, 0.549, 0.4524, 0.7618, 0.4524, 0.7618, 0.4524, 0.7457, 0.4524, 0.7457, 0.4866, 0.4911, 0.5123, 0.4911, 0.5123, 0.5104, 0.4866, 0.5104, 0.4041, 0.7779, 0.4041, 0.7779, 0.4202, 0.7779, 0.4202, 0.7779, 0.4866, 0.4718, 0.5123, 0.4718, 0.5123, 0.4718, 0.4866, 0.4718, 0.388, 0.7135, 0.388, 0.7135, 0.388, 0.7296, 0.388, 0.7296, 0.4866, 0.549, 0.5123, 0.549, 0.5123, 0.549, 0.4866, 0.549, 0.4524, 0.7457, 0.4524, 0.7457, 0.4524, 0.7296, 0.4524, 0.7296, 0.4866, 0.549, 0.5123, 0.549, 0.5123, 0.549, 0.4866, 0.549, 0.4526, 0.393, 0.4526, 0.4091, 0.6778, 0.4091, 0.6778, 0.393, 0.4866, 0.4718, 0.5123, 0.4718, 0.5123, 0.4718, 0.4866, 0.4718, 0.388, 0.7457, 0.388, 0.7457, 0.388, 0.7618, 0.388, 0.7618, 0.4866, 0.4718, 0.5123, 0.4718, 0.5123, 0.4911, 0.4866, 0.4911, 0.388, 0.7779, 0.388, 0.7779, 0.4041, 0.7779, 0.4041, 0.7779, 0.4866, 0.5104, 0.5123, 0.5104, 0.5123, 0.4911, 0.4866, 0.4911, 0.4202, 0.7135, 0.4202, 0.7135, 0.4041, 0.7135, 0.4041, 0.7135, 0.4866, 0.549, 0.5123, 0.549, 0.5123, 0.5297, 0.4866, 0.5297, 0.4524, 0.7135, 0.4524, 0.7135, 0.4363, 0.7135, 0.4363, 0.7135, 0.4866, 0.5104, 0.5123, 0.5104, 0.5123, 0.5297, 0.4866, 0.5297, 0.4202, 0.7779, 0.4202, 0.7779, 0.4363, 0.7779, 0.4363, 0.7779, 0.6778, 0.393, 0.6778, 0.393, 0.6778, 0.393, 0.6778, 0.393, 0.6776, 0.7618, 0.6776, 0.7618, 0.6776, 0.7618, 0.6776, 0.7618, 0.6778, 0.4091, 0.6778, 0.4091, 0.6778, 0.4091, 0.6778, 0.4091, 0.6776, 0.7779, 0.6776, 0.7618, 0.6776, 0.7618, 0.6776, 0.7779, 0.4524, 0.7779, 0.4524, 0.7618, 0.6776, 0.7618, 0.6776, 0.7779, 0.4526, 0.4091, 0.4526, 0.4091, 0.6778, 0.4091, 0.6778, 0.4091, 0.4526, 0.393, 0.4526, 0.4091, 0.6778, 0.4091, 0.6778, 0.393, 0.4524, 0.7779, 0.4524, 0.7779, 0.6776, 0.7779, 0.6776, 0.7779, 0.4526, 0.4091, 0.4526, 0.393, 0.6778, 0.393, 0.6778, 0.4091, 0.4524, 0.7618, 0.4524, 0.7779, 0.6776, 0.7779, 0.6776, 0.7618, 0.4526, 0.4091, 0.4526, 0.4091, 0.6778, 0.4091, 0.6778, 0.4091, 0.4526, 0.393, 0.4526, 0.393, 0.6778, 0.393, 0.6778, 0.393, 0.4524, 0.7618, 0.4524, 0.7779, 0.6776, 0.7779, 0.6776, 0.7618, 0.4524, 0.7618, 0.4524, 0.7618, 0.6776, 0.7618, 0.6776, 0.7618, 0.4524, 0.7618, 0.4524, 0.7618, 0.6776, 0.7618, 0.6776, 0.7618, 0.4524, 0.7779, 0.4524, 0.7618, 0.6776, 0.7618, 0.6776, 0.7779, 0.6778, 0.4091, 0.6778, 0.4091, 0.6778, 0.393, 0.6778, 0.393, 0.6778, 0.4091, 0.6778, 0.4091, 0.6778, 0.393, 0.6778, 0.393, 0.6776, 0.7779, 0.6776, 0.7779, 0.6776, 0.7618, 0.6776, 0.7618, 0.6776, 0.7779, 0.6776, 0.7779, 0.6776, 0.7618, 0.6776, 0.7618, 0.6778, 0.4091, 0.6778, 0.393, 0.6778, 0.393, 0.6778, 0.4091, 0.6776, 0.7779, 0.6776, 0.7779, 0.6776, 0.7779, 0.6776, 0.7779, 0.6776, 0.7779, 0.6776, 0.7779, 0.6776, 0.7779, 0.6776, 0.7779, 0.6778, 0.393, 0.6778, 0.393, 0.6778, 0.393, 0.6778, 0.393, 0.6776, 0.7618, 0.6776, 0.7779, 0.6776, 0.7779, 0.6776, 0.7618, 0.6778, 0.393, 0.6778, 0.4091, 0.6778, 0.4091, 0.6778, 0.393, 0.6776, 0.7779, 0.6776, 0.7618, 0.6776, 0.7618, 0.6776, 0.7779, 0.6778, 0.4091, 0.6778, 0.4091, 0.6778, 0.4091, 0.6778, 0.4091, 0.6776, 0.7618, 0.6776, 0.7618, 0.6776, 0.7618, 0.6776, 0.7618, 0.6778, 0.393, 0.6778, 0.4091, 0.6778, 0.4091, 0.6778, 0.393, 0.6776, 0.7618, 0.6776, 0.7779, 0.6776, 0.7779, 0.6776, 0.7618, 0.6778, 0.4091, 0.6778, 0.393, 0.6778, 0.393, 0.6778, 0.4091])
me_cube_011.materials.append(mat_cellcontainertex)
me_cube_011.use_remesh_fix_poles = True
me_cube_011.use_remesh_preserve_attributes = False
me_cube_011.update()

# ---- objects
ob_cube_009 = bpy.data.objects.new('Cube.009', me_cube)
ob_cube = bpy.data.objects.new('Cube', me_cube_011)

# ---- transforms, parenting, visibility, modifiers, constraints
ob_cube_009.location = (0.0, 0.0, 0.0)
ob_cube.location = (-14.0, -5.0, -2.0)

# ---- collection membership
col_collection.objects.link(ob_cube_009)
col_collection.objects.link(ob_cube)

# ---- scene / render settings (as saved in the file)
scene.frame_start = 1; scene.frame_end = 250; scene.frame_set(1)
scene.render.engine = 'BLENDER_EEVEE_NEXT'
scene.cycles.sampling_pattern = 'TABULATED_SOBOL'
scene.cycles.use_light_tree = False
scene.view_settings.view_transform = 'Filmic'
bpy.context.view_layer.update()

# ---- added for rendering (the .blend has no active camera): camera
cam_auto = bpy.data.cameras.new('AutoCamera')
cam_auto.lens = 50.0
cam_auto.sensor_width = 36.0
cam_auto.clip_end = 1000.0
ob_auto_camera = bpy.data.objects.new('AutoCamera', cam_auto)
scene.collection.objects.link(ob_auto_camera)
ob_auto_camera.location = (9.84039, -19.0312, 9.27018)
ob_auto_camera.rotation_euler = (1.09748, -7.21219e-08, 0.694738)
scene.camera = ob_auto_camera
bpy.context.view_layer.update()
